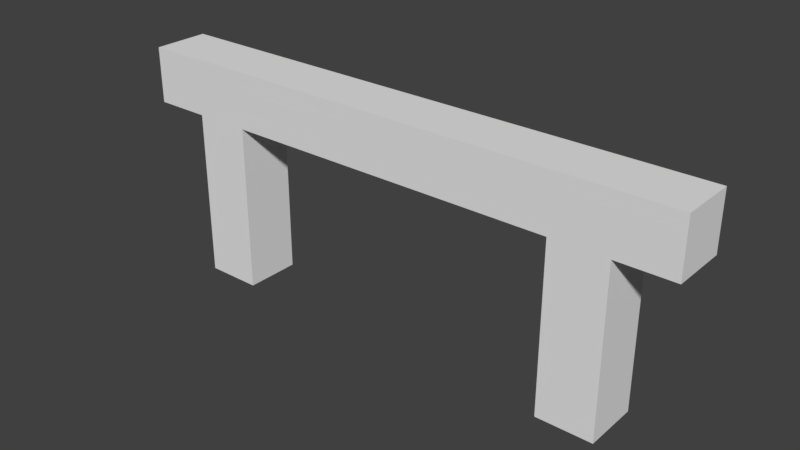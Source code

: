 # Source: Fence.blend  (saved by Blender 2.78.0; exported with 4.5.12 LTS)
import bpy
from mathutils import Matrix  # noqa: F401  (used for matrix-valued properties, if any)

bpy.ops.wm.read_factory_settings(use_empty=True)
scene = bpy.context.scene
scene.name = 'Scene'

# ---- collections
col_collection_1 = bpy.data.collections.new('Collection 1'); scene.collection.children.link(col_collection_1)

# ---- world
world_world = bpy.data.worlds.new('World'); scene.world = world_world
world_world.color = (0.05088, 0.05088, 0.05088)
world_world.use_sun_shadow = False
world_world.sun_shadow_jitter_overblur = 0.0
world_world.cycles.sampling_method = 'MANUAL'

# ---- meshes
me_fence = bpy.data.meshes.new('Fence')
me_fence.from_pydata([(0.3, -0.5, 3.775e-08), (0.3, -0.5, 0.3), (0.3, -0.4, 6e-08), (0.3, -0.4, 0.3), (0.4, -0.5, 3.775e-08), (0.4, -0.5, 0.3), (0.4, -0.4, 6e-08), (0.4, -0.4, 0.3), (-0.4, -0.5, 3.775e-08), (-0.4, -0.5, 0.3), (-0.4, -0.4, 6e-08), (-0.4, -0.4, 0.3), (-0.3, -0.5, 3.775e-08), (-0.3, -0.5, 0.3), (-0.3, -0.4, 6e-08), (-0.3, -0.4, 0.3), (0.3, -0.5, 0.4), (0.3, -0.4, 0.4), (0.4, -0.4, 0.4), (0.4, -0.5, 0.4), (-0.4, -0.5, 0.4), (-0.4, -0.4, 0.4), (-0.3, -0.4, 0.4), (-0.3, -0.5, 0.4), (-0.5, -0.5, 0.3), (-0.5, -0.4, 0.3), (-0.5, -0.5, 0.4), (-0.5, -0.4, 0.4), (0.5, -0.4, 0.3), (0.5, -0.5, 0.3), (0.5, -0.4, 0.4), (0.5, -0.5, 0.4)], [], [(1, 3, 2, 0), (3, 7, 6, 2), (7, 5, 4, 6), (5, 1, 0, 4), (0, 2, 6, 4), (11, 9, 24, 25), (9, 11, 10, 8), (11, 15, 14, 10), (15, 13, 12, 14), (13, 9, 8, 12), (8, 10, 14, 12), (7, 3, 17, 18), (19, 18, 17, 16), (23, 22, 21, 20), (9, 13, 23, 20), (18, 19, 31, 30), (15, 11, 21, 22), (1, 5, 19, 16), (3, 15, 22, 17), (17, 22, 23, 16), (16, 23, 13, 1), (1, 13, 15, 3), (25, 24, 26, 27), (21, 11, 25, 27), (9, 20, 26, 24), (20, 21, 27, 26), (29, 28, 30, 31), (19, 5, 29, 31), (7, 18, 30, 28), (5, 7, 28, 29)])
me_fence.use_remesh_preserve_volume = False
me_fence.use_remesh_preserve_attributes = False
me_fence.use_mirror_vertex_groups = False
me_fence.update()
arm_armature = bpy.data.armatures.new('Armature')  # bones are not reproduced

# ---- objects
ob_armature = bpy.data.objects.new('Armature', arm_armature)
ob_fence = bpy.data.objects.new('Fence', me_fence)

# ---- transforms, parenting, visibility, modifiers, constraints
ob_armature.location = (0.0, 0.0, 0.0)
ob_armature.lineart.crease_threshold = 0.0
ob_fence.parent = ob_armature
ob_fence.location = (0.0, 0.0, 0.0)
ob_fence.lineart.crease_threshold = 0.0
_vg = ob_fence.vertex_groups.new(name='Root')
_vg.add([0, 1, 2, 3, 4, 5, 6, 7, 8, 9, 10, 11, 12, 13, 14, 15, 16, 17, 18, 19, 20, 21, 22, 23, 24, 25, 26, 27, 28, 29, 30, 31], 1.0, 'REPLACE')
_m = ob_fence.modifiers.new('Armature', 'ARMATURE')
_m.object = ob_armature

# ---- collection membership
col_collection_1.objects.link(ob_armature)
col_collection_1.objects.link(ob_fence)

# ---- scene / render settings (as saved in the file)
scene.frame_start = 1; scene.frame_end = 250; scene.frame_set(1)
scene.render.engine = 'CYCLES'
scene.render.resolution_percentage = 50
scene.render.dither_intensity = 0.0
scene.render.film_transparent = True
scene.render.use_motion_blur = True
scene.render.motion_blur_shutter = 0.25
scene.cycles.use_denoising = False
scene.cycles.samples = 128
scene.cycles.sampling_pattern = 'TABULATED_SOBOL'
scene.cycles.light_sampling_threshold = 0.0
scene.cycles.use_adaptive_sampling = False
scene.cycles.use_light_tree = False
scene.cycles.blur_glossy = 0.0
scene.cycles.sample_clamp_indirect = 0.0
scene.view_settings.view_transform = 'Standard'
bpy.context.view_layer.update()

# ---- added for rendering (the .blend has no active camera and no usable light): camera, sun
cam_auto = bpy.data.cameras.new('AutoCamera')
cam_auto.lens = 50.0
cam_auto.sensor_width = 36.0
cam_auto.clip_end = 1000.0
ob_auto_camera = bpy.data.objects.new('AutoCamera', cam_auto)
scene.collection.objects.link(ob_auto_camera)
ob_auto_camera.location = (1.00078, -1.65094, 1.00063)
ob_auto_camera.rotation_euler = (1.09748, -7.21219e-08, 0.694738)
scene.camera = ob_auto_camera
light_auto_sun = bpy.data.lights.new('AutoSun', 'SUN')
light_auto_sun.energy = 3.0
light_auto_sun.angle = 0.0523599
ob_auto_sun = bpy.data.objects.new('AutoSun', light_auto_sun)
scene.collection.objects.link(ob_auto_sun)
ob_auto_sun.rotation_euler = (0.872665, 0.174533, 0.523599)
bpy.context.view_layer.update()
